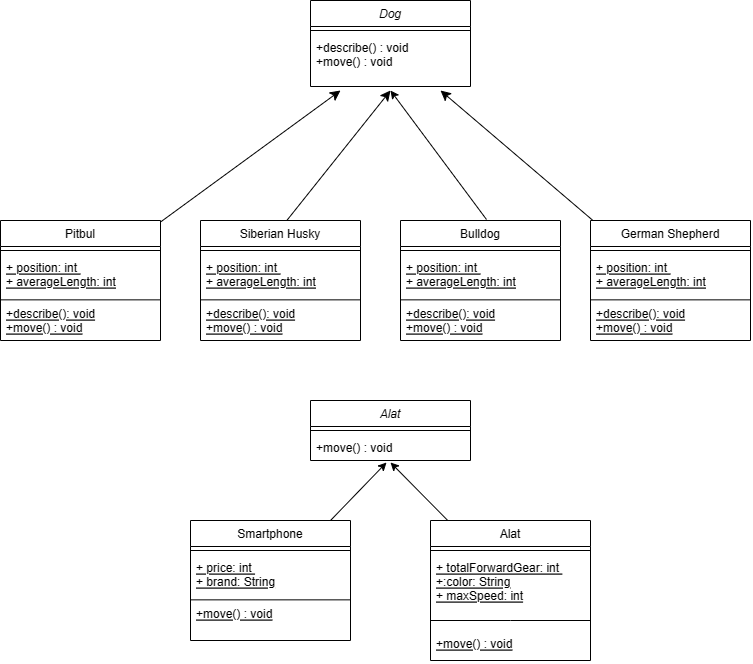

The diagram above was exported from draw.io. Its source (the exported page's mxGraphModel, read from the mxfile embedded in the PNG):
<mxGraphModel dx="914" dy="538" grid="1" gridSize="10" guides="1" tooltips="1" connect="1" arrows="1" fold="1" page="1" pageScale="1" pageWidth="827" pageHeight="1169" math="0" shadow="0">
  <root>
    <mxCell id="WIyWlLk6GJQsqaUBKTNV-0" />
    <mxCell id="WIyWlLk6GJQsqaUBKTNV-1" parent="WIyWlLk6GJQsqaUBKTNV-0" />
    <mxCell id="zkfFHV4jXpPFQw0GAbJ--0" value="Dog" style="swimlane;fontStyle=2;align=center;verticalAlign=top;childLayout=stackLayout;horizontal=1;startSize=26;horizontalStack=0;resizeParent=1;resizeLast=0;collapsible=1;marginBottom=0;rounded=0;shadow=0;strokeWidth=1;" parent="WIyWlLk6GJQsqaUBKTNV-1" vertex="1">
      <mxGeometry x="320" y="20" width="160" height="86" as="geometry">
        <mxRectangle x="230" y="140" width="160" height="26" as="alternateBounds" />
      </mxGeometry>
    </mxCell>
    <mxCell id="zkfFHV4jXpPFQw0GAbJ--4" value="" style="line;html=1;strokeWidth=1;align=left;verticalAlign=middle;spacingTop=-1;spacingLeft=3;spacingRight=3;rotatable=0;labelPosition=right;points=[];portConstraint=eastwest;" parent="zkfFHV4jXpPFQw0GAbJ--0" vertex="1">
      <mxGeometry y="26" width="160" height="8" as="geometry" />
    </mxCell>
    <mxCell id="zkfFHV4jXpPFQw0GAbJ--5" value="+describe() : void&#10;+move() : void" style="text;align=left;verticalAlign=top;spacingLeft=4;spacingRight=4;overflow=hidden;rotatable=0;points=[[0,0.5],[1,0.5]];portConstraint=eastwest;" parent="zkfFHV4jXpPFQw0GAbJ--0" vertex="1">
      <mxGeometry y="34" width="160" height="46" as="geometry" />
    </mxCell>
    <mxCell id="U_Hg3OFK7XPLVk6QDKYe-6" style="edgeStyle=none;curved=1;rounded=0;orthogonalLoop=1;jettySize=auto;html=1;fontSize=12;startSize=8;endSize=8;" parent="WIyWlLk6GJQsqaUBKTNV-1" source="zkfFHV4jXpPFQw0GAbJ--6" edge="1">
      <mxGeometry relative="1" as="geometry">
        <mxPoint x="350" y="110" as="targetPoint" />
      </mxGeometry>
    </mxCell>
    <mxCell id="zkfFHV4jXpPFQw0GAbJ--6" value="Pitbul" style="swimlane;fontStyle=0;align=center;verticalAlign=top;childLayout=stackLayout;horizontal=1;startSize=26;horizontalStack=0;resizeParent=1;resizeLast=0;collapsible=1;marginBottom=0;rounded=0;shadow=0;strokeWidth=1;" parent="WIyWlLk6GJQsqaUBKTNV-1" vertex="1">
      <mxGeometry x="10" y="240" width="160" height="120" as="geometry">
        <mxRectangle x="130" y="380" width="160" height="26" as="alternateBounds" />
      </mxGeometry>
    </mxCell>
    <mxCell id="zkfFHV4jXpPFQw0GAbJ--9" value="" style="line;html=1;strokeWidth=1;align=left;verticalAlign=middle;spacingTop=-1;spacingLeft=3;spacingRight=3;rotatable=0;labelPosition=right;points=[];portConstraint=eastwest;" parent="zkfFHV4jXpPFQw0GAbJ--6" vertex="1">
      <mxGeometry y="26" width="160" height="8" as="geometry" />
    </mxCell>
    <mxCell id="zkfFHV4jXpPFQw0GAbJ--10" value="+ position: int &#10;+ averageLength: int" style="text;align=left;verticalAlign=top;spacingLeft=4;spacingRight=4;overflow=hidden;rotatable=0;points=[[0,0.5],[1,0.5]];portConstraint=eastwest;fontStyle=4" parent="zkfFHV4jXpPFQw0GAbJ--6" vertex="1">
      <mxGeometry y="34" width="160" height="46" as="geometry" />
    </mxCell>
    <mxCell id="IjVcighQMZiB1m2bVZ7f-30" value="" style="endArrow=none;html=1;rounded=0;" edge="1" parent="zkfFHV4jXpPFQw0GAbJ--6">
      <mxGeometry width="50" height="50" relative="1" as="geometry">
        <mxPoint y="79.35" as="sourcePoint" />
        <mxPoint x="160" y="79.35" as="targetPoint" />
      </mxGeometry>
    </mxCell>
    <mxCell id="IjVcighQMZiB1m2bVZ7f-29" value="+describe(): void&#10;+move() : void" style="text;align=left;verticalAlign=top;spacingLeft=4;spacingRight=4;overflow=hidden;rotatable=0;points=[[0,0.5],[1,0.5]];portConstraint=eastwest;fontStyle=4" vertex="1" parent="zkfFHV4jXpPFQw0GAbJ--6">
      <mxGeometry y="80" width="160" height="36" as="geometry" />
    </mxCell>
    <mxCell id="U_Hg3OFK7XPLVk6QDKYe-7" style="edgeStyle=none;curved=1;rounded=0;orthogonalLoop=1;jettySize=auto;html=1;fontSize=12;startSize=8;endSize=8;" parent="WIyWlLk6GJQsqaUBKTNV-1" edge="1">
      <mxGeometry relative="1" as="geometry">
        <mxPoint x="400" y="110" as="targetPoint" />
        <mxPoint x="294.7239263803681" y="242" as="sourcePoint" />
      </mxGeometry>
    </mxCell>
    <mxCell id="U_Hg3OFK7XPLVk6QDKYe-8" style="edgeStyle=none;curved=1;rounded=0;orthogonalLoop=1;jettySize=auto;html=1;fontSize=12;startSize=8;endSize=8;" parent="WIyWlLk6GJQsqaUBKTNV-1" edge="1">
      <mxGeometry relative="1" as="geometry">
        <mxPoint x="450" y="110" as="targetPoint" />
        <mxPoint x="604.8148148148148" y="242" as="sourcePoint" />
      </mxGeometry>
    </mxCell>
    <mxCell id="IjVcighQMZiB1m2bVZ7f-21" value="" style="endArrow=classic;html=1;rounded=0;exitX=0.6;exitY=-0.009;exitDx=0;exitDy=0;exitPerimeter=0;" edge="1" parent="WIyWlLk6GJQsqaUBKTNV-1">
      <mxGeometry width="50" height="50" relative="1" as="geometry">
        <mxPoint x="496" y="239.01" as="sourcePoint" />
        <mxPoint x="400" y="110" as="targetPoint" />
      </mxGeometry>
    </mxCell>
    <mxCell id="IjVcighQMZiB1m2bVZ7f-31" value="German Shepherd" style="swimlane;fontStyle=0;align=center;verticalAlign=top;childLayout=stackLayout;horizontal=1;startSize=26;horizontalStack=0;resizeParent=1;resizeLast=0;collapsible=1;marginBottom=0;rounded=0;shadow=0;strokeWidth=1;" vertex="1" parent="WIyWlLk6GJQsqaUBKTNV-1">
      <mxGeometry x="600" y="240" width="160" height="120" as="geometry">
        <mxRectangle x="130" y="380" width="160" height="26" as="alternateBounds" />
      </mxGeometry>
    </mxCell>
    <mxCell id="IjVcighQMZiB1m2bVZ7f-32" value="" style="line;html=1;strokeWidth=1;align=left;verticalAlign=middle;spacingTop=-1;spacingLeft=3;spacingRight=3;rotatable=0;labelPosition=right;points=[];portConstraint=eastwest;" vertex="1" parent="IjVcighQMZiB1m2bVZ7f-31">
      <mxGeometry y="26" width="160" height="8" as="geometry" />
    </mxCell>
    <mxCell id="IjVcighQMZiB1m2bVZ7f-33" value="+ position: int &#10;+ averageLength: int" style="text;align=left;verticalAlign=top;spacingLeft=4;spacingRight=4;overflow=hidden;rotatable=0;points=[[0,0.5],[1,0.5]];portConstraint=eastwest;fontStyle=4" vertex="1" parent="IjVcighQMZiB1m2bVZ7f-31">
      <mxGeometry y="34" width="160" height="46" as="geometry" />
    </mxCell>
    <mxCell id="IjVcighQMZiB1m2bVZ7f-34" value="" style="endArrow=none;html=1;rounded=0;" edge="1" parent="IjVcighQMZiB1m2bVZ7f-31">
      <mxGeometry width="50" height="50" relative="1" as="geometry">
        <mxPoint y="79.35" as="sourcePoint" />
        <mxPoint x="160" y="79.35" as="targetPoint" />
      </mxGeometry>
    </mxCell>
    <mxCell id="IjVcighQMZiB1m2bVZ7f-35" value="+describe(): void&#10;+move() : void" style="text;align=left;verticalAlign=top;spacingLeft=4;spacingRight=4;overflow=hidden;rotatable=0;points=[[0,0.5],[1,0.5]];portConstraint=eastwest;fontStyle=4" vertex="1" parent="IjVcighQMZiB1m2bVZ7f-31">
      <mxGeometry y="80" width="160" height="36" as="geometry" />
    </mxCell>
    <mxCell id="IjVcighQMZiB1m2bVZ7f-36" value="Bulldog" style="swimlane;fontStyle=0;align=center;verticalAlign=top;childLayout=stackLayout;horizontal=1;startSize=26;horizontalStack=0;resizeParent=1;resizeLast=0;collapsible=1;marginBottom=0;rounded=0;shadow=0;strokeWidth=1;" vertex="1" parent="WIyWlLk6GJQsqaUBKTNV-1">
      <mxGeometry x="410" y="240" width="160" height="120" as="geometry">
        <mxRectangle x="130" y="380" width="160" height="26" as="alternateBounds" />
      </mxGeometry>
    </mxCell>
    <mxCell id="IjVcighQMZiB1m2bVZ7f-37" value="" style="line;html=1;strokeWidth=1;align=left;verticalAlign=middle;spacingTop=-1;spacingLeft=3;spacingRight=3;rotatable=0;labelPosition=right;points=[];portConstraint=eastwest;" vertex="1" parent="IjVcighQMZiB1m2bVZ7f-36">
      <mxGeometry y="26" width="160" height="8" as="geometry" />
    </mxCell>
    <mxCell id="IjVcighQMZiB1m2bVZ7f-38" value="+ position: int &#10;+ averageLength: int" style="text;align=left;verticalAlign=top;spacingLeft=4;spacingRight=4;overflow=hidden;rotatable=0;points=[[0,0.5],[1,0.5]];portConstraint=eastwest;fontStyle=4" vertex="1" parent="IjVcighQMZiB1m2bVZ7f-36">
      <mxGeometry y="34" width="160" height="46" as="geometry" />
    </mxCell>
    <mxCell id="IjVcighQMZiB1m2bVZ7f-39" value="" style="endArrow=none;html=1;rounded=0;" edge="1" parent="IjVcighQMZiB1m2bVZ7f-36">
      <mxGeometry width="50" height="50" relative="1" as="geometry">
        <mxPoint y="79.35" as="sourcePoint" />
        <mxPoint x="160" y="79.35" as="targetPoint" />
      </mxGeometry>
    </mxCell>
    <mxCell id="IjVcighQMZiB1m2bVZ7f-40" value="+describe(): void&#10;+move() : void" style="text;align=left;verticalAlign=top;spacingLeft=4;spacingRight=4;overflow=hidden;rotatable=0;points=[[0,0.5],[1,0.5]];portConstraint=eastwest;fontStyle=4" vertex="1" parent="IjVcighQMZiB1m2bVZ7f-36">
      <mxGeometry y="80" width="160" height="36" as="geometry" />
    </mxCell>
    <mxCell id="IjVcighQMZiB1m2bVZ7f-41" value="Siberian Husky" style="swimlane;fontStyle=0;align=center;verticalAlign=top;childLayout=stackLayout;horizontal=1;startSize=26;horizontalStack=0;resizeParent=1;resizeLast=0;collapsible=1;marginBottom=0;rounded=0;shadow=0;strokeWidth=1;" vertex="1" parent="WIyWlLk6GJQsqaUBKTNV-1">
      <mxGeometry x="210" y="240" width="160" height="120" as="geometry">
        <mxRectangle x="130" y="380" width="160" height="26" as="alternateBounds" />
      </mxGeometry>
    </mxCell>
    <mxCell id="IjVcighQMZiB1m2bVZ7f-42" value="" style="line;html=1;strokeWidth=1;align=left;verticalAlign=middle;spacingTop=-1;spacingLeft=3;spacingRight=3;rotatable=0;labelPosition=right;points=[];portConstraint=eastwest;" vertex="1" parent="IjVcighQMZiB1m2bVZ7f-41">
      <mxGeometry y="26" width="160" height="8" as="geometry" />
    </mxCell>
    <mxCell id="IjVcighQMZiB1m2bVZ7f-43" value="+ position: int &#10;+ averageLength: int" style="text;align=left;verticalAlign=top;spacingLeft=4;spacingRight=4;overflow=hidden;rotatable=0;points=[[0,0.5],[1,0.5]];portConstraint=eastwest;fontStyle=4" vertex="1" parent="IjVcighQMZiB1m2bVZ7f-41">
      <mxGeometry y="34" width="160" height="46" as="geometry" />
    </mxCell>
    <mxCell id="IjVcighQMZiB1m2bVZ7f-44" value="" style="endArrow=none;html=1;rounded=0;" edge="1" parent="IjVcighQMZiB1m2bVZ7f-41">
      <mxGeometry width="50" height="50" relative="1" as="geometry">
        <mxPoint y="79.35" as="sourcePoint" />
        <mxPoint x="160" y="79.35" as="targetPoint" />
      </mxGeometry>
    </mxCell>
    <mxCell id="IjVcighQMZiB1m2bVZ7f-45" value="+describe(): void&#10;+move() : void" style="text;align=left;verticalAlign=top;spacingLeft=4;spacingRight=4;overflow=hidden;rotatable=0;points=[[0,0.5],[1,0.5]];portConstraint=eastwest;fontStyle=4" vertex="1" parent="IjVcighQMZiB1m2bVZ7f-41">
      <mxGeometry y="80" width="160" height="36" as="geometry" />
    </mxCell>
    <mxCell id="IjVcighQMZiB1m2bVZ7f-46" value="Alat" style="swimlane;fontStyle=2;align=center;verticalAlign=top;childLayout=stackLayout;horizontal=1;startSize=26;horizontalStack=0;resizeParent=1;resizeLast=0;collapsible=1;marginBottom=0;rounded=0;shadow=0;strokeWidth=1;" vertex="1" parent="WIyWlLk6GJQsqaUBKTNV-1">
      <mxGeometry x="320" y="420" width="160" height="60" as="geometry">
        <mxRectangle x="230" y="140" width="160" height="26" as="alternateBounds" />
      </mxGeometry>
    </mxCell>
    <mxCell id="IjVcighQMZiB1m2bVZ7f-47" value="" style="line;html=1;strokeWidth=1;align=left;verticalAlign=middle;spacingTop=-1;spacingLeft=3;spacingRight=3;rotatable=0;labelPosition=right;points=[];portConstraint=eastwest;" vertex="1" parent="IjVcighQMZiB1m2bVZ7f-46">
      <mxGeometry y="26" width="160" height="8" as="geometry" />
    </mxCell>
    <mxCell id="IjVcighQMZiB1m2bVZ7f-48" value="+move() : void" style="text;align=left;verticalAlign=top;spacingLeft=4;spacingRight=4;overflow=hidden;rotatable=0;points=[[0,0.5],[1,0.5]];portConstraint=eastwest;" vertex="1" parent="IjVcighQMZiB1m2bVZ7f-46">
      <mxGeometry y="34" width="160" height="26" as="geometry" />
    </mxCell>
    <mxCell id="IjVcighQMZiB1m2bVZ7f-49" value="Smartphone" style="swimlane;fontStyle=0;align=center;verticalAlign=top;childLayout=stackLayout;horizontal=1;startSize=26;horizontalStack=0;resizeParent=1;resizeLast=0;collapsible=1;marginBottom=0;rounded=0;shadow=0;strokeWidth=1;" vertex="1" parent="WIyWlLk6GJQsqaUBKTNV-1">
      <mxGeometry x="200" y="540" width="160" height="120" as="geometry">
        <mxRectangle x="130" y="380" width="160" height="26" as="alternateBounds" />
      </mxGeometry>
    </mxCell>
    <mxCell id="IjVcighQMZiB1m2bVZ7f-50" value="" style="line;html=1;strokeWidth=1;align=left;verticalAlign=middle;spacingTop=-1;spacingLeft=3;spacingRight=3;rotatable=0;labelPosition=right;points=[];portConstraint=eastwest;" vertex="1" parent="IjVcighQMZiB1m2bVZ7f-49">
      <mxGeometry y="26" width="160" height="8" as="geometry" />
    </mxCell>
    <mxCell id="IjVcighQMZiB1m2bVZ7f-51" value="+ price: int &#10;+ brand: String" style="text;align=left;verticalAlign=top;spacingLeft=4;spacingRight=4;overflow=hidden;rotatable=0;points=[[0,0.5],[1,0.5]];portConstraint=eastwest;fontStyle=4" vertex="1" parent="IjVcighQMZiB1m2bVZ7f-49">
      <mxGeometry y="34" width="160" height="46" as="geometry" />
    </mxCell>
    <mxCell id="IjVcighQMZiB1m2bVZ7f-52" value="" style="endArrow=none;html=1;rounded=0;" edge="1" parent="IjVcighQMZiB1m2bVZ7f-49">
      <mxGeometry width="50" height="50" relative="1" as="geometry">
        <mxPoint y="79.35" as="sourcePoint" />
        <mxPoint x="160" y="79.35" as="targetPoint" />
      </mxGeometry>
    </mxCell>
    <mxCell id="IjVcighQMZiB1m2bVZ7f-53" value="+move() : void" style="text;align=left;verticalAlign=top;spacingLeft=4;spacingRight=4;overflow=hidden;rotatable=0;points=[[0,0.5],[1,0.5]];portConstraint=eastwest;fontStyle=4" vertex="1" parent="IjVcighQMZiB1m2bVZ7f-49">
      <mxGeometry y="80" width="160" height="36" as="geometry" />
    </mxCell>
    <mxCell id="IjVcighQMZiB1m2bVZ7f-54" value="Alat" style="swimlane;fontStyle=0;align=center;verticalAlign=top;childLayout=stackLayout;horizontal=1;startSize=26;horizontalStack=0;resizeParent=1;resizeLast=0;collapsible=1;marginBottom=0;rounded=0;shadow=0;strokeWidth=1;" vertex="1" parent="WIyWlLk6GJQsqaUBKTNV-1">
      <mxGeometry x="440" y="540" width="160" height="140" as="geometry">
        <mxRectangle x="130" y="380" width="160" height="26" as="alternateBounds" />
      </mxGeometry>
    </mxCell>
    <mxCell id="IjVcighQMZiB1m2bVZ7f-55" value="" style="line;html=1;strokeWidth=1;align=left;verticalAlign=middle;spacingTop=-1;spacingLeft=3;spacingRight=3;rotatable=0;labelPosition=right;points=[];portConstraint=eastwest;" vertex="1" parent="IjVcighQMZiB1m2bVZ7f-54">
      <mxGeometry y="26" width="160" height="8" as="geometry" />
    </mxCell>
    <mxCell id="IjVcighQMZiB1m2bVZ7f-56" value="+ totalForwardGear: int &#10;+:color: String&#10;+ maxSpeed: int" style="text;align=left;verticalAlign=top;spacingLeft=4;spacingRight=4;overflow=hidden;rotatable=0;points=[[0,0.5],[1,0.5]];portConstraint=eastwest;fontStyle=4" vertex="1" parent="IjVcighQMZiB1m2bVZ7f-54">
      <mxGeometry y="34" width="160" height="46" as="geometry" />
    </mxCell>
    <mxCell id="IjVcighQMZiB1m2bVZ7f-57" value="" style="endArrow=none;html=1;rounded=0;" edge="1" parent="IjVcighQMZiB1m2bVZ7f-54">
      <mxGeometry width="50" height="50" relative="1" as="geometry">
        <mxPoint y="100" as="sourcePoint" />
        <mxPoint x="160" y="100" as="targetPoint" />
        <Array as="points">
          <mxPoint x="80" y="100" />
        </Array>
      </mxGeometry>
    </mxCell>
    <mxCell id="IjVcighQMZiB1m2bVZ7f-58" value="+move() : void" style="text;align=left;verticalAlign=top;spacingLeft=4;spacingRight=4;overflow=hidden;rotatable=0;points=[[0,0.5],[1,0.5]];portConstraint=eastwest;fontStyle=4" vertex="1" parent="WIyWlLk6GJQsqaUBKTNV-1">
      <mxGeometry x="440" y="650" width="160" height="30" as="geometry" />
    </mxCell>
    <mxCell id="IjVcighQMZiB1m2bVZ7f-60" value="" style="endArrow=classic;html=1;rounded=0;entryX=0.475;entryY=1.077;entryDx=0;entryDy=0;entryPerimeter=0;" edge="1" parent="WIyWlLk6GJQsqaUBKTNV-1" target="IjVcighQMZiB1m2bVZ7f-48">
      <mxGeometry width="50" height="50" relative="1" as="geometry">
        <mxPoint x="340" y="540" as="sourcePoint" />
        <mxPoint x="390" y="490" as="targetPoint" />
      </mxGeometry>
    </mxCell>
    <mxCell id="IjVcighQMZiB1m2bVZ7f-63" value="" style="endArrow=classic;html=1;rounded=0;entryX=0.475;entryY=1.077;entryDx=0;entryDy=0;entryPerimeter=0;exitX=0.107;exitY=-0.001;exitDx=0;exitDy=0;exitPerimeter=0;" edge="1" parent="WIyWlLk6GJQsqaUBKTNV-1" source="IjVcighQMZiB1m2bVZ7f-54">
      <mxGeometry width="50" height="50" relative="1" as="geometry">
        <mxPoint x="450" y="530" as="sourcePoint" />
        <mxPoint x="400" y="482" as="targetPoint" />
      </mxGeometry>
    </mxCell>
  </root>
</mxGraphModel>